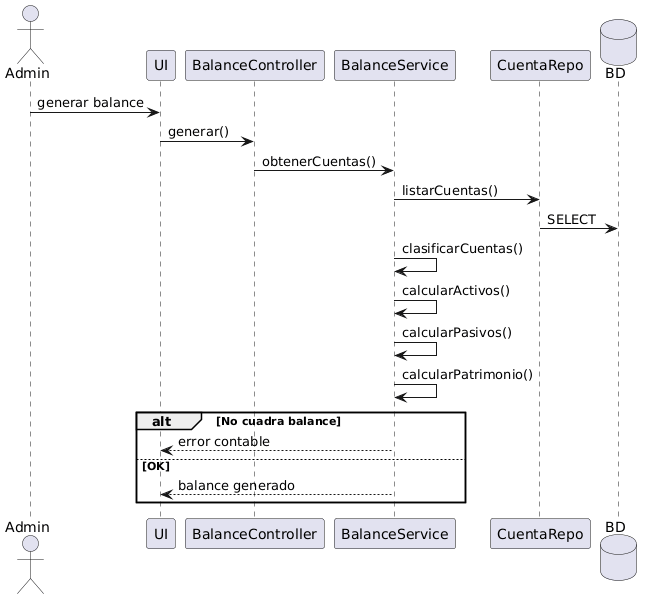

The diagram above was rendered by PlantUML. Its source (embedded in the PNG):
@startuml
actor Admin
participant UI
participant BalanceController
participant BalanceService
participant CuentaRepo
database BD

Admin -> UI: generar balance

UI -> BalanceController: generar()

BalanceController -> BalanceService: obtenerCuentas()

BalanceService -> CuentaRepo: listarCuentas()
CuentaRepo -> BD: SELECT

BalanceService -> BalanceService: clasificarCuentas()

BalanceService -> BalanceService: calcularActivos()
BalanceService -> BalanceService: calcularPasivos()
BalanceService -> BalanceService: calcularPatrimonio()

alt No cuadra balance
  BalanceService --> UI: error contable
else OK
  BalanceService --> UI: balance generado
end
@enduml